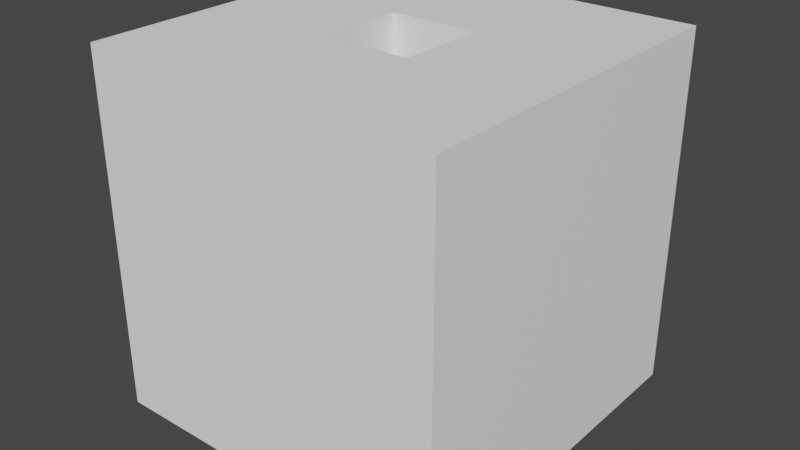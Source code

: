 # Source: Button.blend  (saved by Blender 3.0.42; exported with 4.5.12 LTS)
import bpy
from mathutils import Matrix  # noqa: F401  (used for matrix-valued properties, if any)

bpy.ops.wm.read_factory_settings(use_empty=True)
scene = bpy.context.scene
scene.name = 'Scene'

# ---- collections
col_collection = bpy.data.collections.new('Collection'); scene.collection.children.link(col_collection)

# ---- materials (node trees are filled in below, after node groups)
mat_button = bpy.data.materials.new('Button')
mat_button.use_transparent_shadow = False
mat_insert = bpy.data.materials.new('Insert')
mat_insert.use_transparent_shadow = False

# ---- material node trees
mat_button.use_nodes = True; mat_button.node_tree.nodes.clear()
_N = mat_button.node_tree.nodes; _L = mat_button.node_tree.links
n0 = _N.new('ShaderNodeBsdfPrincipled'); n0.name = 'Principled BSDF'; n0.location = (10, 300)
n0.distribution = 'GGX'
n0.subsurface_method = 'RANDOM_WALK_SKIN'
n0.inputs[0].default_value = (1.0, 1.0, 1.0, 1.0)
n0.inputs[3].default_value = 1.45
n0.inputs[27].default_value = (0.0, 0.0, 0.0, 1.0)
n0.inputs[28].default_value = 1.0
n1 = _N.new('ShaderNodeOutputMaterial'); n1.name = 'Material Output'; n1.location = (300, 300)
_L.new(n0.outputs[0], n1.inputs[0])
n1.is_active_output = True
mat_insert.use_nodes = True; mat_insert.node_tree.nodes.clear()
_N = mat_insert.node_tree.nodes; _L = mat_insert.node_tree.links
n0 = _N.new('ShaderNodeBsdfPrincipled'); n0.name = 'Principled BSDF'; n0.location = (10, 300)
n0.distribution = 'GGX'
n0.subsurface_method = 'RANDOM_WALK_SKIN'
n0.inputs[0].default_value = (0.0, 0.0, 0.0, 1.0)
n0.inputs[3].default_value = 1.45
n0.inputs[27].default_value = (0.0, 0.0, 0.0, 1.0)
n0.inputs[28].default_value = 1.0
n1 = _N.new('ShaderNodeOutputMaterial'); n1.name = 'Material Output'; n1.location = (300, 300)
_L.new(n0.outputs[0], n1.inputs[0])
n1.is_active_output = True

# ---- world
world_world = bpy.data.worlds.new('World'); scene.world = world_world
world_world.use_nodes = True; world_world.node_tree.nodes.clear()
_N = world_world.node_tree.nodes; _L = world_world.node_tree.links
n0 = _N.new('ShaderNodeOutputWorld'); n0.name = 'World Output'; n0.location = (300, 300)
n1 = _N.new('ShaderNodeBackground'); n1.name = 'Background'; n1.location = (10, 300)
n1.inputs[0].default_value = (0.05088, 0.05088, 0.05088, 1.0)
_L.new(n1.outputs[0], n0.inputs[0])
n0.is_active_output = True
world_world.color = (0.05088, 0.05088, 0.05088)
world_world.use_sun_shadow = False
world_world.sun_shadow_jitter_overblur = 0.0

# ---- meshes
me_cube_001 = bpy.data.meshes.new('Cube.001')
me_cube_001.from_pydata([(-0.4632, -0.4632, 0.4632), (-0.4632, 0.4632, 0.4632), (-0.4632, -0.4632, -0.4632), (-0.4632, 0.4632, -0.4632), (0.4632, -0.4632, 0.4632), (0.4632, 0.4632, 0.4632), (0.4632, -0.4632, -0.4632), (0.4632, 0.4632, -0.4632), (-0.4632, 0.4632, -2.025e-08), (0.0, 0.4632, -0.4632), (0.4632, 0.4632, -2.025e-08), (0.0, 0.4632, 0.4632), (-0.4632, 0.4632, -0.2316), (0.2316, 0.4632, -0.4632), (0.4632, 0.4632, 0.2316), (-0.2316, 0.4632, 0.4632), (-0.4632, 0.4632, 0.2316), (-0.2316, 0.4632, -0.4632), (0.4632, 0.4632, -0.2316), (0.2316, 0.4632, 0.4632), (0.0, 0.4632, 0.2316), (0.0, 0.4632, -0.2316), (0.2316, 0.4632, -2.025e-08), (-0.2316, 0.4632, -2.025e-08), (-0.2316, 0.4632, -0.2316), (0.2316, 0.4632, -0.2316), (0.2316, 0.4632, 0.2316), (-0.2316, 0.4632, 0.2316), (-0.4632, 0.4632, -0.3474), (0.3474, 0.4632, -0.4632), (0.4632, 0.4632, 0.3474), (-0.3474, 0.4632, 0.4632), (-0.4632, 0.4632, 0.1158), (-0.1158, 0.4632, -0.4632), (0.4632, 0.4632, -0.1158), (0.1158, 0.4632, 0.4632), (0.0, 0.4632, 0.3474), (0.0, 0.4632, -0.1158), (0.3474, 0.4632, -2.025e-08), (-0.1158, 0.4632, -2.025e-08), (-0.4632, 0.4632, -0.1158), (0.1158, 0.4632, -0.4632), (0.4632, 0.4632, 0.1158), (-0.1158, 0.4632, 0.4632), (-0.4632, 0.4632, 0.3474), (-0.3474, 0.4632, -0.4632), (0.4632, 0.4632, -0.3474), (0.3474, 0.4632, 0.4632), (0.0, 0.4632, 0.1158), (0.0, 0.4632, -0.3474), (0.1158, 0.4632, -2.025e-08), (-0.3474, 0.4632, -2.025e-08), (-0.2316, 0.4632, -0.1158), (-0.2316, 0.4632, -0.3474), (-0.1158, 0.4632, -0.2316), (-0.3474, 0.4632, -0.2316), (0.2316, 0.4632, -0.1158), (0.2316, 0.4632, -0.3474), (0.3474, 0.4632, -0.2316), (0.1158, 0.4632, -0.2316), (0.2316, 0.4632, 0.3474), (0.2316, 0.4632, 0.1158), (0.3474, 0.4632, 0.2316), (0.1158, 0.4632, 0.2316), (-0.2316, 0.4632, 0.3474), (-0.2316, 0.4632, 0.1158), (-0.1158, 0.4632, 0.2316), (-0.3474, 0.4632, 0.2316), (-0.3474, 0.4632, 0.1158), (-0.1158, 0.4632, 0.1158), (-0.1158, 0.4632, 0.3474), (0.1158, 0.4632, 0.1158), (0.3474, 0.4632, 0.1158), (0.3474, 0.4632, 0.3474), (0.1158, 0.4632, -0.3474), (0.3474, 0.4632, -0.3474), (0.3474, 0.4632, -0.1158), (-0.3474, 0.4632, -0.3474), (-0.1158, 0.4632, -0.3474), (-0.1158, 0.4632, -0.1158), (-0.3474, 0.4632, -0.1158), (0.1158, 0.4632, -0.1158), (0.1158, 0.4632, 0.3474), (-0.3474, 0.4632, 0.3474), (0.0, 0.3196, -0.1158), (0.0, 0.3196, -1.397e-08), (-0.1158, 0.3196, -1.397e-08), (0.0, 0.3196, 0.1158), (0.1158, 0.3196, -1.397e-08), (-0.1158, 0.3196, 0.1158), (0.1158, 0.3196, 0.1158), (-0.1158, 0.3196, -0.1158), (0.1158, 0.3196, -0.1158)], [], [(0, 1, 44, 16, 32, 8, 40, 12, 28, 3, 2), (2, 3, 45, 17, 33, 9, 41, 13, 29, 7, 6), (6, 7, 46, 18, 34, 10, 42, 14, 30, 5, 4), (4, 5, 47, 19, 35, 11, 43, 15, 31, 1, 0), (2, 6, 4, 0), (83, 44, 1, 31), (82, 36, 11, 35), (37, 79, 91, 84), (80, 40, 8, 51), (79, 52, 23, 39), (78, 53, 24, 54), (77, 28, 12, 55), (76, 56, 22, 38), (75, 57, 25, 58), (74, 49, 21, 59), (73, 60, 19, 47), (72, 61, 26, 62), (71, 48, 20, 63), (70, 64, 15, 43), (69, 65, 27, 66), (68, 32, 16, 67), (65, 68, 67, 27), (23, 51, 68, 65), (51, 8, 32, 68), (48, 69, 66, 20), (48, 71, 90, 87), (39, 23, 65, 69), (36, 70, 43, 11), (20, 66, 70, 36), (66, 27, 64, 70), (61, 71, 63, 26), (22, 50, 71, 61), (69, 48, 87, 89), (42, 72, 62, 14), (10, 38, 72, 42), (38, 22, 61, 72), (30, 73, 47, 5), (14, 62, 73, 30), (62, 26, 60, 73), (57, 74, 59, 25), (13, 41, 74, 57), (41, 9, 49, 74), (46, 75, 58, 18), (7, 29, 75, 46), (29, 13, 57, 75), (34, 76, 38, 10), (18, 58, 76, 34), (58, 25, 56, 76), (53, 77, 55, 24), (17, 45, 77, 53), (45, 3, 28, 77), (49, 78, 54, 21), (9, 33, 78, 49), (33, 17, 53, 78), (50, 81, 92, 88), (21, 54, 79, 37), (54, 24, 52, 79), (52, 80, 51, 23), (24, 55, 80, 52), (55, 12, 40, 80), (56, 81, 50, 22), (25, 59, 81, 56), (59, 21, 37, 81), (60, 82, 35, 19), (26, 63, 82, 60), (63, 20, 36, 82), (64, 83, 31, 15), (27, 67, 83, 64), (67, 16, 44, 83), (92, 84, 85, 88), (85, 86, 89, 87), (88, 85, 87, 90), (84, 91, 86, 85), (71, 50, 88, 90), (81, 37, 84, 92), (79, 39, 86, 91), (39, 69, 89, 86)])
me_cube_001.polygons.foreach_set('material_index', [0, 0, 0, 0, 0, 0, 0, 0, 0, 0, 0, 0, 0, 0, 0, 0, 0, 0, 0, 0, 0, 0, 0, 0, 0, 0, 0, 0, 0, 0, 0, 0, 0, 0, 0, 0, 0, 0, 0, 0, 0, 0, 0, 0, 0, 0, 0, 0, 0, 0, 0, 0, 0, 0, 0, 0, 0, 0, 0, 0, 0, 0, 0, 0, 0, 0, 0, 0, 0, 1, 1, 1, 1, 0, 0, 0, 0])
_uv = me_cube_001.uv_layers.new(name='UVMap')
_uv.uv.foreach_set('vector', [0.375, 0.0, 0.625, 0.0, 0.625, 0.03125, 0.625, 0.0625, 0.625, 0.09375, 0.625, 0.125, 0.625, 0.1562, 0.625, 0.1875, 0.625, 0.2188, 0.625, 0.25, 0.375, 0.25, 0.375, 0.25, 0.625, 0.25, 0.625, 0.2812, 0.625, 0.3125, 0.625, 0.3438, 0.625, 0.375, 0.625, 0.4062, 0.625, 0.4375, 0.625, 0.4688, 0.625, 0.5, 0.375, 0.5, 0.375, 0.5, 0.625, 0.5, 0.625, 0.5312, 0.625, 0.5625, 0.625, 0.5938, 0.625, 0.625, 0.625, 0.6562, 0.625, 0.6875, 0.625, 0.7188, 0.625, 0.75, 0.375, 0.75, 0.375, 0.75, 0.625, 0.75, 0.625, 0.7812, 0.625, 0.8125, 0.625, 0.8438, 0.625, 0.875, 0.625, 0.9062, 0.625, 0.9375, 0.625, 0.9688, 0.625, 1.0, 0.375, 1.0, 0.125, 0.5, 0.375, 0.5, 0.375, 0.75, 0.125, 0.75, 0.8438, 0.7188, 0.875, 0.7188, 0.875, 0.75, 0.8438, 0.75, 0.7188, 0.7188, 0.75, 0.7188, 0.75, 0.75, 0.7188, 0.75, 0.75, 0.5938, 0.7812, 0.5938, 0.7812, 0.5938, 0.75, 0.5938, 0.8438, 0.5938, 0.875, 0.5938, 0.875, 0.625, 0.8438, 0.625, 0.7812, 0.5938, 0.8125, 0.5938, 0.8125, 0.625, 0.7812, 0.625, 0.7812, 0.5312, 0.8125, 0.5312, 0.8125, 0.5625, 0.7812, 0.5625, 0.8438, 0.5312, 0.875, 0.5312, 0.875, 0.5625, 0.8438, 0.5625, 0.6562, 0.5938, 0.6875, 0.5938, 0.6875, 0.625, 0.6562, 0.625, 0.6562, 0.5312, 0.6875, 0.5312, 0.6875, 0.5625, 0.6562, 0.5625, 0.7188, 0.5312, 0.75, 0.5312, 0.75, 0.5625, 0.7188, 0.5625, 0.6562, 0.7188, 0.6875, 0.7188, 0.6875, 0.75, 0.6562, 0.75, 0.6562, 0.6562, 0.6875, 0.6562, 0.6875, 0.6875, 0.6562, 0.6875, 0.7188, 0.6562, 0.75, 0.6562, 0.75, 0.6875, 0.7188, 0.6875, 0.7812, 0.7188, 0.8125, 0.7188, 0.8125, 0.75, 0.7812, 0.75, 0.7812, 0.6562, 0.8125, 0.6562, 0.8125, 0.6875, 0.7812, 0.6875, 0.8438, 0.6562, 0.875, 0.6562, 0.875, 0.6875, 0.8438, 0.6875, 0.8125, 0.6562, 0.8438, 0.6562, 0.8438, 0.6875, 0.8125, 0.6875, 0.8125, 0.625, 0.8438, 0.625, 0.8438, 0.6562, 0.8125, 0.6562, 0.8438, 0.625, 0.875, 0.625, 0.875, 0.6562, 0.8438, 0.6562, 0.75, 0.6562, 0.7812, 0.6562, 0.7812, 0.6875, 0.75, 0.6875, 0.75, 0.6562, 0.7188, 0.6562, 0.7188, 0.6562, 0.75, 0.6562, 0.7812, 0.625, 0.8125, 0.625, 0.8125, 0.6562, 0.7812, 0.6562, 0.75, 0.7188, 0.7812, 0.7188, 0.7812, 0.75, 0.75, 0.75, 0.75, 0.6875, 0.7812, 0.6875, 0.7812, 0.7188, 0.75, 0.7188, 0.7812, 0.6875, 0.8125, 0.6875, 0.8125, 0.7188, 0.7812, 0.7188, 0.6875, 0.6562, 0.7188, 0.6562, 0.7188, 0.6875, 0.6875, 0.6875, 0.6875, 0.625, 0.7188, 0.625, 0.7188, 0.6562, 0.6875, 0.6562, 0.7812, 0.6562, 0.75, 0.6562, 0.75, 0.6562, 0.7812, 0.6562, 0.625, 0.6562, 0.6562, 0.6562, 0.6562, 0.6875, 0.625, 0.6875, 0.625, 0.625, 0.6562, 0.625, 0.6562, 0.6562, 0.625, 0.6562, 0.6562, 0.625, 0.6875, 0.625, 0.6875, 0.6562, 0.6562, 0.6562, 0.625, 0.7188, 0.6562, 0.7188, 0.6562, 0.75, 0.625, 0.75, 0.625, 0.6875, 0.6562, 0.6875, 0.6562, 0.7188, 0.625, 0.7188, 0.6562, 0.6875, 0.6875, 0.6875, 0.6875, 0.7188, 0.6562, 0.7188, 0.6875, 0.5312, 0.7188, 0.5312, 0.7188, 0.5625, 0.6875, 0.5625, 0.6875, 0.5, 0.7188, 0.5, 0.7188, 0.5312, 0.6875, 0.5312, 0.7188, 0.5, 0.75, 0.5, 0.75, 0.5312, 0.7188, 0.5312, 0.625, 0.5312, 0.6562, 0.5312, 0.6562, 0.5625, 0.625, 0.5625, 0.625, 0.5, 0.6562, 0.5, 0.6562, 0.5312, 0.625, 0.5312, 0.6562, 0.5, 0.6875, 0.5, 0.6875, 0.5312, 0.6562, 0.5312, 0.625, 0.5938, 0.6562, 0.5938, 0.6562, 0.625, 0.625, 0.625, 0.625, 0.5625, 0.6562, 0.5625, 0.6562, 0.5938, 0.625, 0.5938, 0.6562, 0.5625, 0.6875, 0.5625, 0.6875, 0.5938, 0.6562, 0.5938, 0.8125, 0.5312, 0.8438, 0.5312, 0.8438, 0.5625, 0.8125, 0.5625, 0.8125, 0.5, 0.8438, 0.5, 0.8438, 0.5312, 0.8125, 0.5312, 0.8438, 0.5, 0.875, 0.5, 0.875, 0.5312, 0.8438, 0.5312, 0.75, 0.5312, 0.7812, 0.5312, 0.7812, 0.5625, 0.75, 0.5625, 0.75, 0.5, 0.7812, 0.5, 0.7812, 0.5312, 0.75, 0.5312, 0.7812, 0.5, 0.8125, 0.5, 0.8125, 0.5312, 0.7812, 0.5312, 0.7188, 0.625, 0.7188, 0.5938, 0.7188, 0.5938, 0.7188, 0.625, 0.75, 0.5625, 0.7812, 0.5625, 0.7812, 0.5938, 0.75, 0.5938, 0.7812, 0.5625, 0.8125, 0.5625, 0.8125, 0.5938, 0.7812, 0.5938, 0.8125, 0.5938, 0.8438, 0.5938, 0.8438, 0.625, 0.8125, 0.625, 0.8125, 0.5625, 0.8438, 0.5625, 0.8438, 0.5938, 0.8125, 0.5938, 0.8438, 0.5625, 0.875, 0.5625, 0.875, 0.5938, 0.8438, 0.5938, 0.6875, 0.5938, 0.7188, 0.5938, 0.7188, 0.625, 0.6875, 0.625, 0.6875, 0.5625, 0.7188, 0.5625, 0.7188, 0.5938, 0.6875, 0.5938, 0.7188, 0.5625, 0.75, 0.5625, 0.75, 0.5938, 0.7188, 0.5938, 0.6875, 0.7188, 0.7188, 0.7188, 0.7188, 0.75, 0.6875, 0.75, 0.6875, 0.6875, 0.7188, 0.6875, 0.7188, 0.7188, 0.6875, 0.7188, 0.7188, 0.6875, 0.75, 0.6875, 0.75, 0.7188, 0.7188, 0.7188, 0.8125, 0.7188, 0.8438, 0.7188, 0.8438, 0.75, 0.8125, 0.75, 0.8125, 0.6875, 0.8438, 0.6875, 0.8438, 0.7188, 0.8125, 0.7188, 0.8438, 0.6875, 0.875, 0.6875, 0.875, 0.7188, 0.8438, 0.7188, 0.7188, 0.5938, 0.75, 0.5938, 0.75, 0.625, 0.7188, 0.625, 0.75, 0.625, 0.7812, 0.625, 0.7812, 0.6562, 0.75, 0.6562, 0.7188, 0.625, 0.75, 0.625, 0.75, 0.6562, 0.7188, 0.6562, 0.75, 0.5938, 0.7812, 0.5938, 0.7812, 0.625, 0.75, 0.625, 0.7188, 0.6562, 0.7188, 0.625, 0.7188, 0.625, 0.7188, 0.6562, 0.7188, 0.5938, 0.75, 0.5938, 0.75, 0.5938, 0.7188, 0.5938, 0.7812, 0.5938, 0.7812, 0.625, 0.7812, 0.625, 0.7812, 0.5938, 0.7812, 0.625, 0.7812, 0.6562, 0.7812, 0.6562, 0.7812, 0.625])
me_cube_001.materials.append(mat_button)
me_cube_001.materials.append(mat_insert)
me_cube_001.use_remesh_fix_poles = True
me_cube_001.use_remesh_preserve_attributes = False
me_cube_001.update()

# ---- objects
ob_cube = bpy.data.objects.new('Cube', me_cube_001)

# ---- transforms, parenting, visibility, modifiers, constraints
ob_cube.location = (0.0, 0.0, 0.0)
ob_cube.rotation_euler = (1.571, 0.0, 0.0)

# ---- collection membership
col_collection.objects.link(ob_cube)

# ---- scene / render settings (as saved in the file)
scene.frame_start = 1; scene.frame_end = 250; scene.frame_set(1)
scene.render.engine = 'BLENDER_EEVEE_NEXT'
scene.cycles.sampling_pattern = 'TABULATED_SOBOL'
scene.cycles.use_light_tree = False
scene.view_settings.view_transform = 'Filmic'
bpy.context.view_layer.update()

# ---- added for rendering (the .blend has no active camera and no usable light): camera, sun
cam_auto = bpy.data.cameras.new('AutoCamera')
cam_auto.lens = 50.0
cam_auto.sensor_width = 36.0
cam_auto.clip_end = 1000.0
ob_auto_camera = bpy.data.objects.new('AutoCamera', cam_auto)
scene.collection.objects.link(ob_auto_camera)
ob_auto_camera.location = (1.48454, -1.78145, 1.18763)
ob_auto_camera.rotation_euler = (1.09748, -7.21219e-08, 0.694738)
scene.camera = ob_auto_camera
light_auto_sun = bpy.data.lights.new('AutoSun', 'SUN')
light_auto_sun.energy = 3.0
light_auto_sun.angle = 0.0523599
ob_auto_sun = bpy.data.objects.new('AutoSun', light_auto_sun)
scene.collection.objects.link(ob_auto_sun)
ob_auto_sun.rotation_euler = (0.872665, 0.174533, 0.523599)
bpy.context.view_layer.update()
